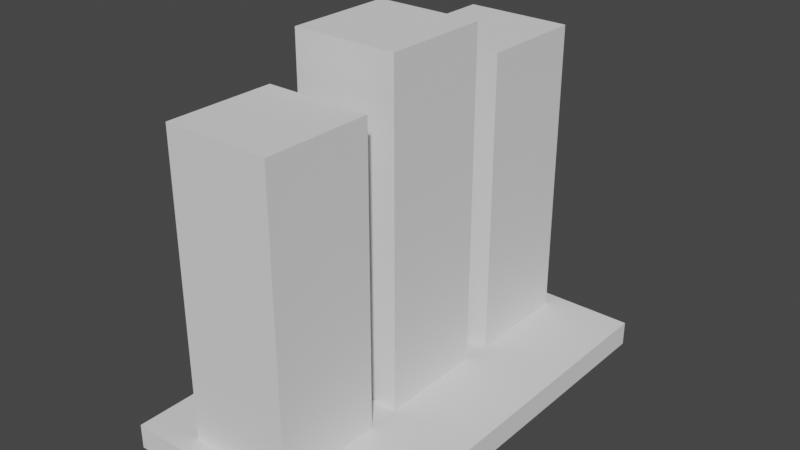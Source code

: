 # Source: buildingrow1.blend  (saved by Blender 3.3.6; exported with 4.5.12 LTS)
import bpy
from mathutils import Matrix  # noqa: F401  (used for matrix-valued properties, if any)

bpy.ops.wm.read_factory_settings(use_empty=True)
scene = bpy.context.scene
scene.name = 'Scene'

# ---- collections
col_collection = bpy.data.collections.new('Collection'); scene.collection.children.link(col_collection)

# ---- world
world_world = bpy.data.worlds.new('World'); scene.world = world_world
world_world.use_nodes = True; world_world.node_tree.nodes.clear()
_N = world_world.node_tree.nodes; _L = world_world.node_tree.links
n0 = _N.new('ShaderNodeOutputWorld'); n0.name = 'World Output'; n0.location = (300, 300)
n1 = _N.new('ShaderNodeBackground'); n1.name = 'Background'; n1.location = (10, 300)
n1.inputs[0].default_value = (0.05088, 0.05088, 0.05088, 1.0)
_L.new(n1.outputs[0], n0.inputs[0])
n0.is_active_output = True
world_world.color = (0.05088, 0.05088, 0.05088)
world_world.use_sun_shadow = False
world_world.sun_shadow_jitter_overblur = 0.0

# ---- meshes
me_cube_005 = bpy.data.meshes.new('Cube.005')
me_cube_005.from_pydata([(-1.0, -1.0, -1.0), (-1.0, -1.0, 1.0), (-1.0, 1.131, -1.0), (-1.0, 1.131, 1.0), (1.0, -1.0, -1.0), (1.0, -1.0, 1.0), (1.0, 1.131, -1.0), (1.0, 1.131, 1.0), (-0.5611, -0.8986, 0.6317), (-0.5611, -0.8986, 24.96), (-0.5611, -0.3555, 0.6317), (-0.5611, -0.3555, 24.96), (0.3106, -0.8986, 0.6317), (0.3106, -0.8986, 24.96), (0.3106, -0.3555, 0.6317), (0.3106, -0.3555, 24.96), (-0.5689, -0.1927, 0.9707), (-0.5689, -0.1927, 28.25), (-0.5689, 0.3503, 0.9707), (-0.5689, 0.3503, 28.25), (0.3029, -0.1927, 0.9707), (0.3029, -0.1927, 28.25), (0.3029, 0.3503, 0.9707), (0.3029, 0.3503, 28.25), (-0.5656, 0.5018, 1.048), (-0.5656, 0.5018, 25.38), (-0.5656, 1.045, 1.048), (-0.5656, 1.045, 25.38), (0.3061, 0.5018, 1.048), (0.3061, 0.5018, 25.38), (0.3061, 1.045, 1.048), (0.3061, 1.045, 25.38)], [], [(0, 1, 3, 2), (2, 3, 7, 6), (6, 7, 5, 4), (4, 5, 1, 0), (2, 6, 4, 0), (7, 3, 1, 5), (8, 9, 11, 10), (10, 11, 15, 14), (14, 15, 13, 12), (12, 13, 9, 8), (10, 14, 12, 8), (15, 11, 9, 13), (16, 17, 19, 18), (18, 19, 23, 22), (22, 23, 21, 20), (20, 21, 17, 16), (18, 22, 20, 16), (23, 19, 17, 21), (24, 25, 27, 26), (26, 27, 31, 30), (30, 31, 29, 28), (28, 29, 25, 24), (26, 30, 28, 24), (31, 27, 25, 29)])
_uv = me_cube_005.uv_layers.new(name='UVMap')
_uv.uv.foreach_set('vector', [0.375, 0.0, 0.625, 0.0, 0.625, 0.25, 0.375, 0.25, 0.375, 0.25, 0.625, 0.25, 0.625, 0.5, 0.375, 0.5, 0.375, 0.5, 0.625, 0.5, 0.625, 0.75, 0.375, 0.75, 0.375, 0.75, 0.625, 0.75, 0.625, 1.0, 0.375, 1.0, 0.125, 0.5, 0.375, 0.5, 0.375, 0.75, 0.125, 0.75, 0.625, 0.5, 0.875, 0.5, 0.875, 0.75, 0.625, 0.75, 0.375, 0.0, 0.625, 0.0, 0.625, 0.25, 0.375, 0.25, 0.375, 0.25, 0.625, 0.25, 0.625, 0.5, 0.375, 0.5, 0.375, 0.5, 0.625, 0.5, 0.625, 0.75, 0.375, 0.75, 0.375, 0.75, 0.625, 0.75, 0.625, 1.0, 0.375, 1.0, 0.125, 0.5, 0.375, 0.5, 0.375, 0.75, 0.125, 0.75, 0.625, 0.5, 0.875, 0.5, 0.875, 0.75, 0.625, 0.75, 0.375, 0.0, 0.625, 0.0, 0.625, 0.25, 0.375, 0.25, 0.375, 0.25, 0.625, 0.25, 0.625, 0.5, 0.375, 0.5, 0.375, 0.5, 0.625, 0.5, 0.625, 0.75, 0.375, 0.75, 0.375, 0.75, 0.625, 0.75, 0.625, 1.0, 0.375, 1.0, 0.125, 0.5, 0.375, 0.5, 0.375, 0.75, 0.125, 0.75, 0.625, 0.5, 0.875, 0.5, 0.875, 0.75, 0.625, 0.75, 0.375, 0.0, 0.625, 0.0, 0.625, 0.25, 0.375, 0.25, 0.375, 0.25, 0.625, 0.25, 0.625, 0.5, 0.375, 0.5, 0.375, 0.5, 0.625, 0.5, 0.625, 0.75, 0.375, 0.75, 0.375, 0.75, 0.625, 0.75, 0.625, 1.0, 0.375, 1.0, 0.125, 0.5, 0.375, 0.5, 0.375, 0.75, 0.125, 0.75, 0.625, 0.5, 0.875, 0.5, 0.875, 0.75, 0.625, 0.75])
me_cube_005.update()

# ---- objects
ob_cube_005 = bpy.data.objects.new('Cube.005', me_cube_005)

# ---- transforms, parenting, visibility, modifiers, constraints
ob_cube_005.location = (0.09598, -0.5826, 0.4591)
ob_cube_005.rotation_euler = (0.0, -0.0, -0.001908)
ob_cube_005.scale = (2.839, 4.637, 0.2874)

# ---- collection membership
col_collection.objects.link(ob_cube_005)

# ---- scene / render settings (as saved in the file)
scene.frame_start = 1; scene.frame_end = 250; scene.frame_set(1)
scene.render.engine = 'BLENDER_EEVEE_NEXT'
scene.cycles.sampling_pattern = 'TABULATED_SOBOL'
scene.cycles.use_light_tree = False
scene.view_settings.view_transform = 'Filmic'
bpy.context.view_layer.update()

# ---- added for rendering (the .blend has no active camera and no usable light): camera, sun
cam_auto = bpy.data.cameras.new('AutoCamera')
cam_auto.lens = 50.0
cam_auto.sensor_width = 36.0
cam_auto.clip_end = 1000.0
ob_auto_camera = bpy.data.objects.new('AutoCamera', cam_auto)
scene.collection.objects.link(ob_auto_camera)
ob_auto_camera.location = (13.2125, -16.018, 14.8672)
ob_auto_camera.rotation_euler = (1.09748, -7.21219e-08, 0.694738)
scene.camera = ob_auto_camera
light_auto_sun = bpy.data.lights.new('AutoSun', 'SUN')
light_auto_sun.energy = 3.0
light_auto_sun.angle = 0.0523599
ob_auto_sun = bpy.data.objects.new('AutoSun', light_auto_sun)
scene.collection.objects.link(ob_auto_sun)
ob_auto_sun.rotation_euler = (0.872665, 0.174533, 0.523599)
bpy.context.view_layer.update()

